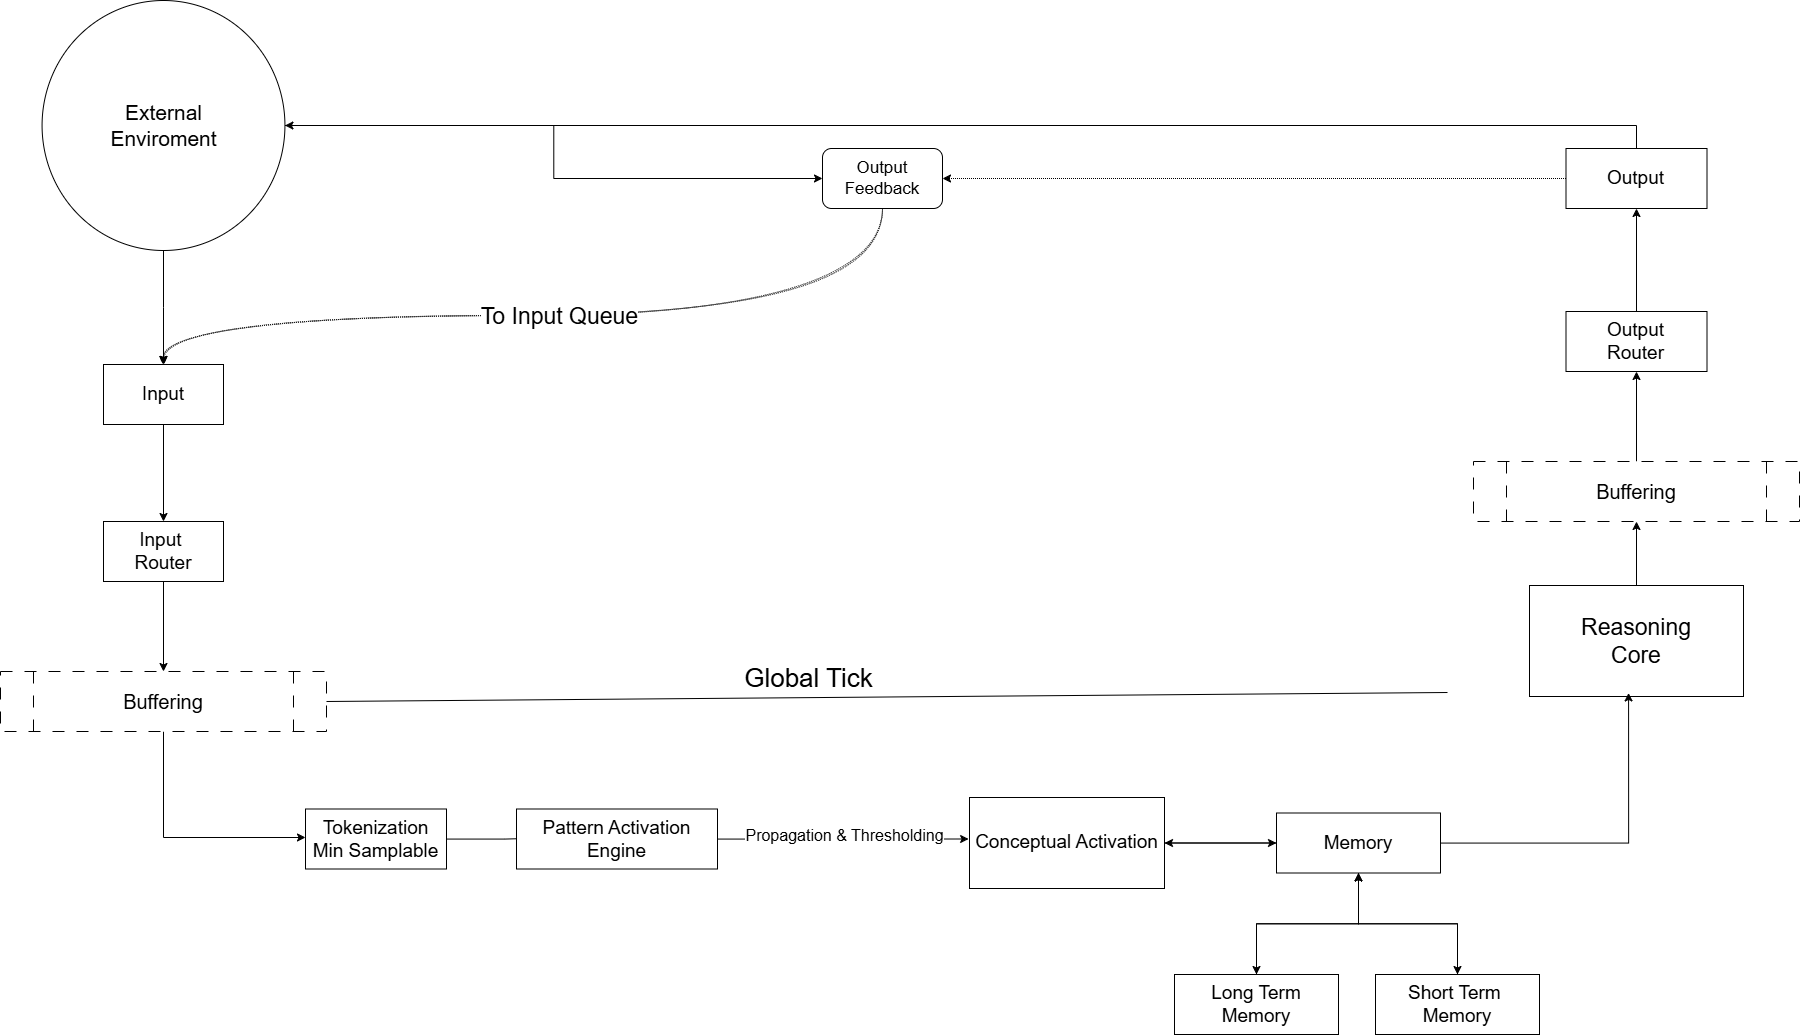

The diagram above was exported from draw.io. Its source (the exported page's mxGraphModel, read from the mxfile embedded in the PNG):
<mxGraphModel dx="3637" dy="2001" grid="0" gridSize="10" guides="1" tooltips="1" connect="1" arrows="1" fold="1" page="0" pageScale="1" pageWidth="827" pageHeight="1169" math="0" shadow="0">
  <root>
    <mxCell id="0" />
    <mxCell id="1" parent="0" />
    <mxCell id="VjkbqYnymtKGWMGeHRP4-19" style="edgeStyle=orthogonalEdgeStyle;rounded=0;orthogonalLoop=1;jettySize=auto;html=1;" parent="1" source="VjkbqYnymtKGWMGeHRP4-3" target="VjkbqYnymtKGWMGeHRP4-5" edge="1">
      <mxGeometry relative="1" as="geometry" />
    </mxCell>
    <mxCell id="-YO4hmXOkEtjG9AzswSq-33" style="edgeStyle=orthogonalEdgeStyle;rounded=0;orthogonalLoop=1;jettySize=auto;html=1;" edge="1" parent="1" source="VjkbqYnymtKGWMGeHRP4-3" target="-YO4hmXOkEtjG9AzswSq-27">
      <mxGeometry relative="1" as="geometry" />
    </mxCell>
    <mxCell id="VjkbqYnymtKGWMGeHRP4-3" value="&lt;font style=&quot;font-size: 21px;&quot;&gt;External&lt;/font&gt;&lt;div&gt;&lt;font style=&quot;font-size: 21px;&quot;&gt;Enviroment&lt;/font&gt;&lt;/div&gt;" style="ellipse;whiteSpace=wrap;html=1;gradientColor=none;shadow=0;aspect=fixed;flipH=1;flipV=1;" parent="1" vertex="1">
      <mxGeometry x="-1266.43" y="-702" width="242.86" height="250" as="geometry" />
    </mxCell>
    <mxCell id="VjkbqYnymtKGWMGeHRP4-20" style="edgeStyle=orthogonalEdgeStyle;rounded=0;orthogonalLoop=1;jettySize=auto;html=1;" parent="1" source="VjkbqYnymtKGWMGeHRP4-5" target="VjkbqYnymtKGWMGeHRP4-7" edge="1">
      <mxGeometry relative="1" as="geometry" />
    </mxCell>
    <mxCell id="VjkbqYnymtKGWMGeHRP4-5" value="&lt;font style=&quot;font-size: 19px;&quot;&gt;Input&lt;/font&gt;" style="rounded=0;whiteSpace=wrap;html=1;" parent="1" vertex="1">
      <mxGeometry x="-1205" y="-338" width="120" height="60" as="geometry" />
    </mxCell>
    <mxCell id="VjkbqYnymtKGWMGeHRP4-21" style="edgeStyle=orthogonalEdgeStyle;rounded=0;orthogonalLoop=1;jettySize=auto;html=1;" parent="1" source="VjkbqYnymtKGWMGeHRP4-7" target="VjkbqYnymtKGWMGeHRP4-14" edge="1">
      <mxGeometry relative="1" as="geometry" />
    </mxCell>
    <mxCell id="VjkbqYnymtKGWMGeHRP4-7" value="&lt;div&gt;&lt;font style=&quot;font-size: 19px;&quot;&gt;&lt;br&gt;&lt;/font&gt;&lt;/div&gt;&lt;font style=&quot;font-size: 19px;&quot;&gt;Input&amp;nbsp;&lt;/font&gt;&lt;div&gt;&lt;font style=&quot;font-size: 19px;&quot;&gt;Router&lt;/font&gt;&lt;div&gt;&lt;font style=&quot;font-size: 19px;&quot;&gt;&lt;br&gt;&lt;/font&gt;&lt;/div&gt;&lt;/div&gt;" style="rounded=0;whiteSpace=wrap;html=1;" parent="1" vertex="1">
      <mxGeometry x="-1205" y="-181" width="120" height="60" as="geometry" />
    </mxCell>
    <mxCell id="VjkbqYnymtKGWMGeHRP4-23" style="edgeStyle=orthogonalEdgeStyle;rounded=0;orthogonalLoop=1;jettySize=auto;html=1;" parent="1" source="VjkbqYnymtKGWMGeHRP4-14" target="VjkbqYnymtKGWMGeHRP4-16" edge="1">
      <mxGeometry relative="1" as="geometry">
        <Array as="points">
          <mxPoint x="-1145.43" y="135" />
        </Array>
      </mxGeometry>
    </mxCell>
    <mxCell id="VjkbqYnymtKGWMGeHRP4-14" value="&lt;font style=&quot;font-size: 20px;&quot;&gt;Buffering&lt;/font&gt;" style="shape=process;whiteSpace=wrap;html=1;backgroundOutline=1;dashed=1;dashPattern=12 12;" parent="1" vertex="1">
      <mxGeometry x="-1308" y="-31" width="326" height="60" as="geometry" />
    </mxCell>
    <mxCell id="VjkbqYnymtKGWMGeHRP4-25" style="edgeStyle=orthogonalEdgeStyle;rounded=0;orthogonalLoop=1;jettySize=auto;html=1;" parent="1" source="VjkbqYnymtKGWMGeHRP4-16" edge="1">
      <mxGeometry relative="1" as="geometry">
        <mxPoint x="-745.1800000000001" y="135.00000000000023" as="targetPoint" />
      </mxGeometry>
    </mxCell>
    <mxCell id="VjkbqYnymtKGWMGeHRP4-16" value="&lt;span style=&quot;font-size: 19px;&quot;&gt;Tokenization&lt;/span&gt;&lt;div&gt;&lt;span style=&quot;font-size: 19px;&quot;&gt;Min Samplable&lt;/span&gt;&lt;/div&gt;" style="rounded=0;whiteSpace=wrap;html=1;" parent="1" vertex="1">
      <mxGeometry x="-1003.0000000000001" y="106.5" width="141" height="60" as="geometry" />
    </mxCell>
    <mxCell id="-YO4hmXOkEtjG9AzswSq-23" style="edgeStyle=orthogonalEdgeStyle;rounded=0;orthogonalLoop=1;jettySize=auto;html=1;" edge="1" parent="1" source="-YO4hmXOkEtjG9AzswSq-2" target="-YO4hmXOkEtjG9AzswSq-22">
      <mxGeometry relative="1" as="geometry" />
    </mxCell>
    <mxCell id="-YO4hmXOkEtjG9AzswSq-2" value="&lt;font style=&quot;font-size: 23px;&quot;&gt;Reasoning&lt;/font&gt;&lt;div&gt;&lt;font style=&quot;font-size: 23px;&quot;&gt;Core&lt;/font&gt;&lt;/div&gt;" style="rounded=0;whiteSpace=wrap;html=1;" vertex="1" parent="1">
      <mxGeometry x="221" y="-117" width="214" height="111" as="geometry" />
    </mxCell>
    <mxCell id="-YO4hmXOkEtjG9AzswSq-26" style="edgeStyle=orthogonalEdgeStyle;rounded=0;orthogonalLoop=1;jettySize=auto;html=1;" edge="1" parent="1" source="-YO4hmXOkEtjG9AzswSq-3" target="VjkbqYnymtKGWMGeHRP4-3">
      <mxGeometry relative="1" as="geometry">
        <Array as="points">
          <mxPoint x="328" y="-577" />
        </Array>
      </mxGeometry>
    </mxCell>
    <mxCell id="-YO4hmXOkEtjG9AzswSq-28" style="edgeStyle=orthogonalEdgeStyle;rounded=0;orthogonalLoop=1;jettySize=auto;html=1;dashed=1;dashPattern=1 1;" edge="1" parent="1" source="-YO4hmXOkEtjG9AzswSq-3" target="-YO4hmXOkEtjG9AzswSq-27">
      <mxGeometry relative="1" as="geometry" />
    </mxCell>
    <mxCell id="-YO4hmXOkEtjG9AzswSq-3" value="&lt;span style=&quot;font-size: 19px;&quot;&gt;Output&lt;/span&gt;" style="rounded=0;whiteSpace=wrap;html=1;" vertex="1" parent="1">
      <mxGeometry x="257.5" y="-554" width="141" height="60" as="geometry" />
    </mxCell>
    <mxCell id="-YO4hmXOkEtjG9AzswSq-25" style="edgeStyle=orthogonalEdgeStyle;rounded=0;orthogonalLoop=1;jettySize=auto;html=1;entryX=0.5;entryY=1;entryDx=0;entryDy=0;" edge="1" parent="1" source="-YO4hmXOkEtjG9AzswSq-4" target="-YO4hmXOkEtjG9AzswSq-3">
      <mxGeometry relative="1" as="geometry" />
    </mxCell>
    <mxCell id="-YO4hmXOkEtjG9AzswSq-4" value="&lt;span style=&quot;font-size: 19px;&quot;&gt;Output&lt;/span&gt;&lt;div&gt;&lt;span style=&quot;font-size: 19px;&quot;&gt;Router&lt;/span&gt;&lt;/div&gt;" style="rounded=0;whiteSpace=wrap;html=1;" vertex="1" parent="1">
      <mxGeometry x="257.5" y="-391" width="141" height="60" as="geometry" />
    </mxCell>
    <mxCell id="-YO4hmXOkEtjG9AzswSq-5" value="" style="endArrow=none;html=1;rounded=0;entryX=1;entryY=0.5;entryDx=0;entryDy=0;" edge="1" parent="1" target="VjkbqYnymtKGWMGeHRP4-14">
      <mxGeometry width="50" height="50" relative="1" as="geometry">
        <mxPoint x="139" y="-10" as="sourcePoint" />
        <mxPoint x="-285" y="-158" as="targetPoint" />
      </mxGeometry>
    </mxCell>
    <mxCell id="-YO4hmXOkEtjG9AzswSq-6" value="&lt;font style=&quot;font-size: 26px;&quot;&gt;Global Tick&lt;/font&gt;" style="text;html=1;align=center;verticalAlign=middle;resizable=0;points=[];autosize=1;strokeColor=none;fillColor=none;" vertex="1" parent="1">
      <mxGeometry x="-574" y="-46" width="147" height="43" as="geometry" />
    </mxCell>
    <mxCell id="-YO4hmXOkEtjG9AzswSq-19" style="edgeStyle=orthogonalEdgeStyle;rounded=0;orthogonalLoop=1;jettySize=auto;html=1;strokeWidth=1;" edge="1" parent="1" source="-YO4hmXOkEtjG9AzswSq-7">
      <mxGeometry relative="1" as="geometry">
        <mxPoint x="-339.85714285714266" y="136.5" as="targetPoint" />
      </mxGeometry>
    </mxCell>
    <mxCell id="-YO4hmXOkEtjG9AzswSq-20" value="Propagation &amp;amp; Thresholding" style="edgeLabel;html=1;align=center;verticalAlign=middle;resizable=0;points=[];fontSize=16;" vertex="1" connectable="0" parent="-YO4hmXOkEtjG9AzswSq-19">
      <mxGeometry x="-0.0027" y="5" relative="1" as="geometry">
        <mxPoint x="1" as="offset" />
      </mxGeometry>
    </mxCell>
    <mxCell id="-YO4hmXOkEtjG9AzswSq-7" value="&lt;span style=&quot;font-size: 19px;&quot;&gt;Pattern Activation Engine&lt;/span&gt;" style="rounded=0;whiteSpace=wrap;html=1;" vertex="1" parent="1">
      <mxGeometry x="-792" y="106.5" width="201" height="60" as="geometry" />
    </mxCell>
    <mxCell id="-YO4hmXOkEtjG9AzswSq-13" style="edgeStyle=orthogonalEdgeStyle;rounded=0;orthogonalLoop=1;jettySize=auto;html=1;" edge="1" parent="1" source="-YO4hmXOkEtjG9AzswSq-8" target="-YO4hmXOkEtjG9AzswSq-11">
      <mxGeometry relative="1" as="geometry" />
    </mxCell>
    <mxCell id="-YO4hmXOkEtjG9AzswSq-14" style="edgeStyle=orthogonalEdgeStyle;rounded=0;orthogonalLoop=1;jettySize=auto;html=1;" edge="1" parent="1" source="-YO4hmXOkEtjG9AzswSq-8" target="-YO4hmXOkEtjG9AzswSq-9">
      <mxGeometry relative="1" as="geometry" />
    </mxCell>
    <mxCell id="-YO4hmXOkEtjG9AzswSq-15" style="edgeStyle=orthogonalEdgeStyle;rounded=0;orthogonalLoop=1;jettySize=auto;html=1;" edge="1" parent="1" source="-YO4hmXOkEtjG9AzswSq-8" target="-YO4hmXOkEtjG9AzswSq-10">
      <mxGeometry relative="1" as="geometry" />
    </mxCell>
    <mxCell id="-YO4hmXOkEtjG9AzswSq-8" value="&lt;span style=&quot;font-size: 19px;&quot;&gt;Memory&lt;/span&gt;" style="rounded=0;whiteSpace=wrap;html=1;" vertex="1" parent="1">
      <mxGeometry x="-32" y="110.5" width="164" height="60" as="geometry" />
    </mxCell>
    <mxCell id="-YO4hmXOkEtjG9AzswSq-17" style="edgeStyle=orthogonalEdgeStyle;rounded=0;orthogonalLoop=1;jettySize=auto;html=1;" edge="1" parent="1" source="-YO4hmXOkEtjG9AzswSq-9" target="-YO4hmXOkEtjG9AzswSq-8">
      <mxGeometry relative="1" as="geometry" />
    </mxCell>
    <mxCell id="-YO4hmXOkEtjG9AzswSq-9" value="&lt;span style=&quot;font-size: 19px;&quot;&gt;Long Term Memory&lt;/span&gt;" style="rounded=0;whiteSpace=wrap;html=1;" vertex="1" parent="1">
      <mxGeometry x="-134" y="272" width="164" height="60" as="geometry" />
    </mxCell>
    <mxCell id="-YO4hmXOkEtjG9AzswSq-16" style="edgeStyle=orthogonalEdgeStyle;rounded=0;orthogonalLoop=1;jettySize=auto;html=1;" edge="1" parent="1" source="-YO4hmXOkEtjG9AzswSq-10" target="-YO4hmXOkEtjG9AzswSq-8">
      <mxGeometry relative="1" as="geometry" />
    </mxCell>
    <mxCell id="-YO4hmXOkEtjG9AzswSq-10" value="&lt;span style=&quot;font-size: 19px;&quot;&gt;Short Term&amp;nbsp;&lt;/span&gt;&lt;div&gt;&lt;span style=&quot;font-size: 19px;&quot;&gt;Memory&lt;/span&gt;&lt;/div&gt;" style="rounded=0;whiteSpace=wrap;html=1;" vertex="1" parent="1">
      <mxGeometry x="67" y="272" width="164" height="60" as="geometry" />
    </mxCell>
    <mxCell id="-YO4hmXOkEtjG9AzswSq-12" style="edgeStyle=orthogonalEdgeStyle;rounded=0;orthogonalLoop=1;jettySize=auto;html=1;" edge="1" parent="1" source="-YO4hmXOkEtjG9AzswSq-11" target="-YO4hmXOkEtjG9AzswSq-8">
      <mxGeometry relative="1" as="geometry" />
    </mxCell>
    <mxCell id="-YO4hmXOkEtjG9AzswSq-11" value="&lt;span style=&quot;font-size: 19px;&quot;&gt;Conceptual Activation&lt;/span&gt;" style="rounded=0;whiteSpace=wrap;html=1;" vertex="1" parent="1">
      <mxGeometry x="-339" y="95" width="195" height="91" as="geometry" />
    </mxCell>
    <mxCell id="-YO4hmXOkEtjG9AzswSq-21" style="edgeStyle=orthogonalEdgeStyle;rounded=0;orthogonalLoop=1;jettySize=auto;html=1;entryX=0.463;entryY=0.968;entryDx=0;entryDy=0;entryPerimeter=0;" edge="1" parent="1" source="-YO4hmXOkEtjG9AzswSq-8" target="-YO4hmXOkEtjG9AzswSq-2">
      <mxGeometry relative="1" as="geometry" />
    </mxCell>
    <mxCell id="-YO4hmXOkEtjG9AzswSq-24" style="edgeStyle=orthogonalEdgeStyle;rounded=0;orthogonalLoop=1;jettySize=auto;html=1;" edge="1" parent="1" source="-YO4hmXOkEtjG9AzswSq-22" target="-YO4hmXOkEtjG9AzswSq-4">
      <mxGeometry relative="1" as="geometry" />
    </mxCell>
    <mxCell id="-YO4hmXOkEtjG9AzswSq-22" value="&lt;font style=&quot;font-size: 20px;&quot;&gt;Buffering&lt;/font&gt;" style="shape=process;whiteSpace=wrap;html=1;backgroundOutline=1;dashed=1;dashPattern=12 12;" vertex="1" parent="1">
      <mxGeometry x="165" y="-241" width="326" height="60" as="geometry" />
    </mxCell>
    <mxCell id="-YO4hmXOkEtjG9AzswSq-31" style="edgeStyle=orthogonalEdgeStyle;rounded=0;orthogonalLoop=1;jettySize=auto;html=1;dashed=1;dashPattern=1 1;sketch=1;curveFitting=1;jiggle=2;curved=1;" edge="1" parent="1" source="-YO4hmXOkEtjG9AzswSq-27" target="VjkbqYnymtKGWMGeHRP4-5">
      <mxGeometry relative="1" as="geometry">
        <Array as="points">
          <mxPoint x="-426" y="-387" />
          <mxPoint x="-1145" y="-387" />
        </Array>
      </mxGeometry>
    </mxCell>
    <mxCell id="-YO4hmXOkEtjG9AzswSq-32" value="To Input Queue" style="edgeLabel;html=1;align=center;verticalAlign=middle;resizable=0;points=[];fontSize=23;" vertex="1" connectable="0" parent="-YO4hmXOkEtjG9AzswSq-31">
      <mxGeometry x="-0.0152" relative="1" as="geometry">
        <mxPoint x="1" as="offset" />
      </mxGeometry>
    </mxCell>
    <mxCell id="-YO4hmXOkEtjG9AzswSq-27" value="&lt;font style=&quot;font-size: 17px;&quot;&gt;Output&lt;/font&gt;&lt;div&gt;&lt;font style=&quot;font-size: 17px;&quot;&gt;Feedback&lt;/font&gt;&lt;/div&gt;" style="rounded=1;whiteSpace=wrap;html=1;" vertex="1" parent="1">
      <mxGeometry x="-486" y="-554" width="120" height="60" as="geometry" />
    </mxCell>
  </root>
</mxGraphModel>